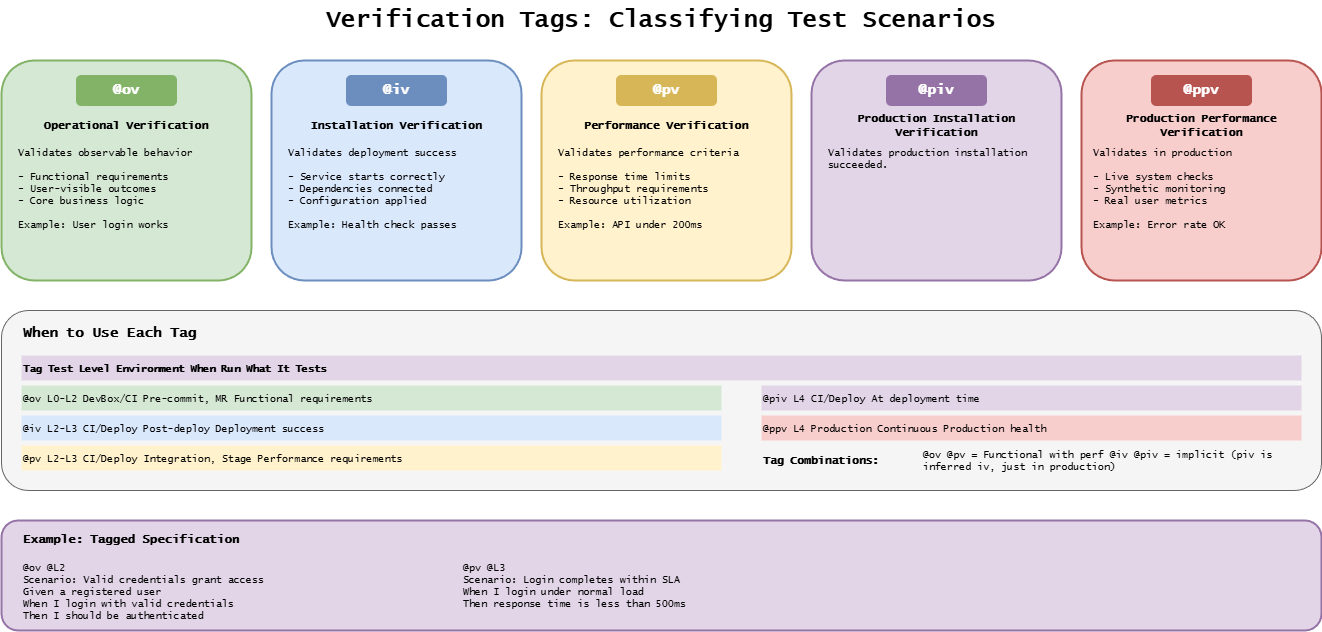

The diagram above was exported from draw.io. Its source (the exported page's mxGraphModel, read from the mxfile embedded in the PNG):
<mxGraphModel dx="1267" dy="820" grid="1" gridSize="10" guides="1" tooltips="1" connect="1" arrows="1" fold="1" page="1" pageScale="1" pageWidth="1400" pageHeight="700" background="#ffffff" math="0" shadow="0">
  <root>
    <mxCell id="0" />
    <mxCell id="1" parent="0" />
    <mxCell id="title" value="Verification Tags: Classifying Test Scenarios" style="text;html=1;strokeColor=none;fillColor=none;align=center;verticalAlign=middle;whiteSpace=wrap;rounded=0;fontFamily=Lucida Console;fontStyle=1;fontSize=24;" parent="1" vertex="1">
      <mxGeometry x="350" y="20" width="700" height="40" as="geometry" />
    </mxCell>
    <mxCell id="ov-box" value="" style="rounded=1;whiteSpace=wrap;html=1;fillColor=#d5e8d4;strokeColor=#82b366;strokeWidth=2;" parent="1" vertex="1">
      <mxGeometry x="40" y="80" width="250" height="220" as="geometry" />
    </mxCell>
    <mxCell id="ov-tag" value="@ov" style="rounded=1;whiteSpace=wrap;html=1;fillColor=#82b366;strokeColor=#82b366;fontFamily=Lucida Console;fontStyle=1;fontSize=14;fontColor=#ffffff;" parent="1" vertex="1">
      <mxGeometry x="115" y="95" width="100" height="30" as="geometry" />
    </mxCell>
    <mxCell id="ov-title" value="Operational Verification" style="text;html=1;strokeColor=none;fillColor=none;align=center;verticalAlign=middle;whiteSpace=wrap;rounded=0;fontFamily=Lucida Console;fontStyle=1;fontSize=11;" parent="1" vertex="1">
      <mxGeometry x="55" y="135" width="220" height="20" as="geometry" />
    </mxCell>
    <mxCell id="ov-content" value="Validates observable behavior&#10;&#10;- Functional requirements&#10;- User-visible outcomes&#10;- Core business logic&#10;&#10;Example: User login works" style="text;html=1;strokeColor=none;fillColor=none;align=left;verticalAlign=top;whiteSpace=wrap;rounded=0;fontFamily=Lucida Console;fontSize=10;" parent="1" vertex="1">
      <mxGeometry x="55" y="160" width="220" height="130" as="geometry" />
    </mxCell>
    <mxCell id="iv-box" value="" style="rounded=1;whiteSpace=wrap;html=1;fillColor=#dae8fc;strokeColor=#6c8ebf;strokeWidth=2;" parent="1" vertex="1">
      <mxGeometry x="310" y="80" width="250" height="220" as="geometry" />
    </mxCell>
    <mxCell id="iv-tag" value="@iv" style="rounded=1;whiteSpace=wrap;html=1;fillColor=#6c8ebf;strokeColor=#6c8ebf;fontFamily=Lucida Console;fontStyle=1;fontSize=14;fontColor=#ffffff;" parent="1" vertex="1">
      <mxGeometry x="385" y="95" width="100" height="30" as="geometry" />
    </mxCell>
    <mxCell id="iv-title" value="Installation Verification" style="text;html=1;strokeColor=none;fillColor=none;align=center;verticalAlign=middle;whiteSpace=wrap;rounded=0;fontFamily=Lucida Console;fontStyle=1;fontSize=11;" parent="1" vertex="1">
      <mxGeometry x="325" y="135" width="220" height="20" as="geometry" />
    </mxCell>
    <mxCell id="iv-content" value="Validates deployment success&#10;&#10;- Service starts correctly&#10;- Dependencies connected&#10;- Configuration applied&#10;&#10;Example: Health check passes" style="text;html=1;strokeColor=none;fillColor=none;align=left;verticalAlign=top;whiteSpace=wrap;rounded=0;fontFamily=Lucida Console;fontSize=10;" parent="1" vertex="1">
      <mxGeometry x="325" y="160" width="220" height="130" as="geometry" />
    </mxCell>
    <mxCell id="pv-box" value="" style="rounded=1;whiteSpace=wrap;html=1;fillColor=#fff2cc;strokeColor=#d6b656;strokeWidth=2;" parent="1" vertex="1">
      <mxGeometry x="580" y="80" width="250" height="220" as="geometry" />
    </mxCell>
    <mxCell id="pv-tag" value="@pv" style="rounded=1;whiteSpace=wrap;html=1;fillColor=#d6b656;strokeColor=#d6b656;fontFamily=Lucida Console;fontStyle=1;fontSize=14;fontColor=#ffffff;" parent="1" vertex="1">
      <mxGeometry x="655" y="95" width="100" height="30" as="geometry" />
    </mxCell>
    <mxCell id="pv-title" value="Performance Verification" style="text;html=1;strokeColor=none;fillColor=none;align=center;verticalAlign=middle;whiteSpace=wrap;rounded=0;fontFamily=Lucida Console;fontStyle=1;fontSize=11;" parent="1" vertex="1">
      <mxGeometry x="595" y="135" width="220" height="20" as="geometry" />
    </mxCell>
    <mxCell id="pv-content" value="Validates performance criteria&#10;&#10;- Response time limits&#10;- Throughput requirements&#10;- Resource utilization&#10;&#10;Example: API under 200ms" style="text;html=1;strokeColor=none;fillColor=none;align=left;verticalAlign=top;whiteSpace=wrap;rounded=0;fontFamily=Lucida Console;fontSize=10;" parent="1" vertex="1">
      <mxGeometry x="595" y="160" width="220" height="130" as="geometry" />
    </mxCell>
    <mxCell id="piv-box" value="" style="rounded=1;whiteSpace=wrap;html=1;fillColor=#e1d5e7;strokeColor=#9673a6;strokeWidth=2;" parent="1" vertex="1">
      <mxGeometry x="850" y="80" width="250" height="220" as="geometry" />
    </mxCell>
    <mxCell id="piv-tag" value="@piv" style="rounded=1;whiteSpace=wrap;html=1;fillColor=#9673a6;strokeColor=#9673a6;fontFamily=Lucida Console;fontStyle=1;fontSize=14;fontColor=#ffffff;" parent="1" vertex="1">
      <mxGeometry x="925" y="95" width="100" height="30" as="geometry" />
    </mxCell>
    <mxCell id="piv-title" value="Production Installation Verification" style="text;html=1;strokeColor=none;fillColor=none;align=center;verticalAlign=middle;whiteSpace=wrap;rounded=0;fontFamily=Lucida Console;fontStyle=1;fontSize=11;" parent="1" vertex="1">
      <mxGeometry x="865" y="135" width="220" height="20" as="geometry" />
    </mxCell>
    <mxCell id="piv-content" value="Validates production installation succeeded." style="text;html=1;strokeColor=none;fillColor=none;align=left;verticalAlign=top;whiteSpace=wrap;rounded=0;fontFamily=Lucida Console;fontSize=10;" parent="1" vertex="1">
      <mxGeometry x="865" y="160" width="220" height="130" as="geometry" />
    </mxCell>
    <mxCell id="ppv-box" value="" style="rounded=1;whiteSpace=wrap;html=1;fillColor=#f8cecc;strokeColor=#b85450;strokeWidth=2;" parent="1" vertex="1">
      <mxGeometry x="1120" y="80" width="240" height="220" as="geometry" />
    </mxCell>
    <mxCell id="ppv-tag" value="@ppv" style="rounded=1;whiteSpace=wrap;html=1;fillColor=#b85450;strokeColor=#b85450;fontFamily=Lucida Console;fontStyle=1;fontSize=14;fontColor=#ffffff;" parent="1" vertex="1">
      <mxGeometry x="1190" y="95" width="100" height="30" as="geometry" />
    </mxCell>
    <mxCell id="ppv-title" value="Production Performance Verification" style="text;html=1;strokeColor=none;fillColor=none;align=center;verticalAlign=middle;whiteSpace=wrap;rounded=0;fontFamily=Lucida Console;fontStyle=1;fontSize=11;" parent="1" vertex="1">
      <mxGeometry x="1130" y="135" width="220" height="20" as="geometry" />
    </mxCell>
    <mxCell id="ppv-content" value="Validates in production&#10;&#10;- Live system checks&#10;- Synthetic monitoring&#10;- Real user metrics&#10;&#10;Example: Error rate OK" style="text;html=1;strokeColor=none;fillColor=none;align=left;verticalAlign=top;whiteSpace=wrap;rounded=0;fontFamily=Lucida Console;fontSize=10;" parent="1" vertex="1">
      <mxGeometry x="1130" y="160" width="210" height="130" as="geometry" />
    </mxCell>
    <mxCell id="when-box" value="" style="rounded=1;whiteSpace=wrap;html=1;fillColor=#f5f5f5;strokeColor=#666666;strokeWidth=1;" parent="1" vertex="1">
      <mxGeometry x="40" y="330" width="1320" height="180" as="geometry" />
    </mxCell>
    <mxCell id="when-title" value="When to Use Each Tag" style="text;html=1;strokeColor=none;fillColor=none;align=left;verticalAlign=middle;whiteSpace=wrap;rounded=0;fontFamily=Lucida Console;fontStyle=1;fontSize=14;" parent="1" vertex="1">
      <mxGeometry x="60" y="340" width="250" height="25" as="geometry" />
    </mxCell>
    <mxCell id="header" value="Tag      Test Level    Environment      When Run            What It Tests" style="text;html=1;strokeColor=none;fillColor=#e1d5e7;align=left;verticalAlign=middle;whiteSpace=wrap;rounded=0;fontFamily=Lucida Console;fontStyle=1;fontSize=10;" parent="1" vertex="1">
      <mxGeometry x="60" y="375" width="1280" height="25" as="geometry" />
    </mxCell>
    <mxCell id="row1" value="@ov     L0-L2         DevBox/CI        Pre-commit, MR      Functional requirements" style="text;html=1;strokeColor=none;fillColor=#d5e8d4;align=left;verticalAlign=middle;whiteSpace=wrap;rounded=0;fontFamily=Lucida Console;fontSize=10;" parent="1" vertex="1">
      <mxGeometry x="60" y="405" width="700" height="25" as="geometry" />
    </mxCell>
    <mxCell id="row2" value="@iv     L2-L3         CI/Deploy        Post-deploy         Deployment success" style="text;html=1;strokeColor=none;fillColor=#dae8fc;align=left;verticalAlign=middle;whiteSpace=wrap;rounded=0;fontFamily=Lucida Console;fontSize=10;" parent="1" vertex="1">
      <mxGeometry x="60" y="435" width="700" height="25" as="geometry" />
    </mxCell>
    <mxCell id="row3" value="@pv     L2-L3         CI/Deploy        Integration, Stage  Performance requirements" style="text;html=1;strokeColor=none;fillColor=#fff2cc;align=left;verticalAlign=middle;whiteSpace=wrap;rounded=0;fontFamily=Lucida Console;fontSize=10;" parent="1" vertex="1">
      <mxGeometry x="60" y="465" width="700" height="25" as="geometry" />
    </mxCell>
    <mxCell id="row4" value="@piv L4 CI/Deploy At deployment time" style="text;html=1;strokeColor=none;fillColor=#e1d5e7;align=left;verticalAlign=middle;whiteSpace=wrap;rounded=0;fontFamily=Lucida Console;fontSize=10;" parent="1" vertex="1">
      <mxGeometry x="800" y="405" width="540" height="25" as="geometry" />
    </mxCell>
    <mxCell id="row5" value="@ppv    L4           Production       Continuous          Production health" style="text;html=1;strokeColor=none;fillColor=#f8cecc;align=left;verticalAlign=middle;whiteSpace=wrap;rounded=0;fontFamily=Lucida Console;fontSize=10;" parent="1" vertex="1">
      <mxGeometry x="800" y="435" width="540" height="25" as="geometry" />
    </mxCell>
    <mxCell id="combo-title" value="Tag Combinations:" style="text;html=1;strokeColor=none;fillColor=none;align=left;verticalAlign=middle;whiteSpace=wrap;rounded=0;fontFamily=Lucida Console;fontStyle=1;fontSize=11;" parent="1" vertex="1">
      <mxGeometry x="800" y="470" width="150" height="20" as="geometry" />
    </mxCell>
    <mxCell id="combo" value="@ov @pv = Functional with perf    @iv @piv = implicit (piv is inferred iv, just in production)" style="text;html=1;strokeColor=none;fillColor=none;align=left;verticalAlign=middle;whiteSpace=wrap;rounded=0;fontFamily=Lucida Console;fontSize=10;" parent="1" vertex="1">
      <mxGeometry x="960" y="470" width="380" height="20" as="geometry" />
    </mxCell>
    <mxCell id="example-box" value="" style="rounded=1;whiteSpace=wrap;html=1;fillColor=#e1d5e7;strokeColor=#9673a6;strokeWidth=2;" parent="1" vertex="1">
      <mxGeometry x="40" y="540" width="1320" height="110" as="geometry" />
    </mxCell>
    <mxCell id="example-title" value="Example: Tagged Specification" style="text;html=1;strokeColor=none;fillColor=none;align=left;verticalAlign=middle;whiteSpace=wrap;rounded=0;fontFamily=Lucida Console;fontStyle=1;fontSize=12;" parent="1" vertex="1">
      <mxGeometry x="60" y="550" width="300" height="20" as="geometry" />
    </mxCell>
    <mxCell id="example1" value="@ov @L2&#10;Scenario: Valid credentials grant access&#10;  Given a registered user&#10;  When I login with valid credentials&#10;  Then I should be authenticated" style="text;html=1;strokeColor=none;fillColor=none;align=left;verticalAlign=top;whiteSpace=wrap;rounded=0;fontFamily=Lucida Console;fontSize=10;" parent="1" vertex="1">
      <mxGeometry x="60" y="575" width="400" height="70" as="geometry" />
    </mxCell>
    <mxCell id="example2" value="@pv @L3&#10;Scenario: Login completes within SLA&#10;  When I login under normal load&#10;  Then response time is less than 500ms" style="text;html=1;strokeColor=none;fillColor=none;align=left;verticalAlign=top;whiteSpace=wrap;rounded=0;fontFamily=Lucida Console;fontSize=10;" parent="1" vertex="1">
      <mxGeometry x="500" y="575" width="350" height="70" as="geometry" />
    </mxCell>
  </root>
</mxGraphModel>